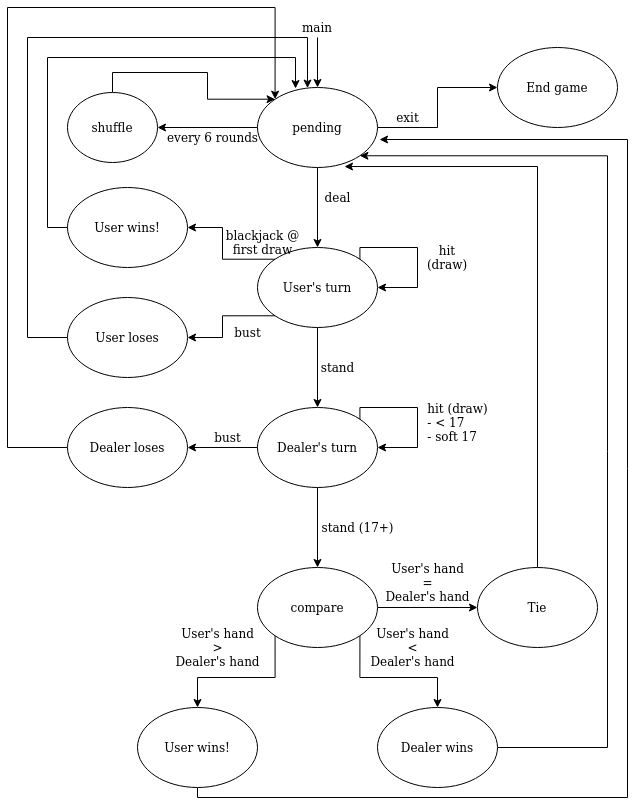

The diagram above was exported from draw.io. Its source (the exported page's mxGraphModel, read from the mxfile embedded in the PNG):
<mxGraphModel dx="1422" dy="738" grid="1" gridSize="10" guides="1" tooltips="1" connect="1" arrows="1" fold="1" page="1" pageScale="1" pageWidth="850" pageHeight="1100" math="0" shadow="0">
  <root>
    <mxCell id="0" />
    <mxCell id="1" parent="0" />
    <mxCell id="GPpa81TdiN842kWsmOJm-8" style="edgeStyle=orthogonalEdgeStyle;rounded=0;orthogonalLoop=1;jettySize=auto;html=1;" edge="1" parent="1" source="GPpa81TdiN842kWsmOJm-1" target="GPpa81TdiN842kWsmOJm-2">
      <mxGeometry relative="1" as="geometry" />
    </mxCell>
    <mxCell id="GPpa81TdiN842kWsmOJm-19" style="edgeStyle=orthogonalEdgeStyle;rounded=0;orthogonalLoop=1;jettySize=auto;html=1;exitX=0;exitY=0.5;exitDx=0;exitDy=0;" edge="1" parent="1" source="GPpa81TdiN842kWsmOJm-1" target="GPpa81TdiN842kWsmOJm-18">
      <mxGeometry relative="1" as="geometry" />
    </mxCell>
    <mxCell id="GPpa81TdiN842kWsmOJm-27" style="edgeStyle=orthogonalEdgeStyle;rounded=0;orthogonalLoop=1;jettySize=auto;html=1;exitX=1;exitY=0.5;exitDx=0;exitDy=0;" edge="1" parent="1" source="GPpa81TdiN842kWsmOJm-1" target="GPpa81TdiN842kWsmOJm-26">
      <mxGeometry relative="1" as="geometry" />
    </mxCell>
    <mxCell id="GPpa81TdiN842kWsmOJm-1" value="pending" style="ellipse;whiteSpace=wrap;html=1;" vertex="1" parent="1">
      <mxGeometry x="340" y="100" width="120" height="80" as="geometry" />
    </mxCell>
    <mxCell id="GPpa81TdiN842kWsmOJm-16" style="edgeStyle=orthogonalEdgeStyle;rounded=0;orthogonalLoop=1;jettySize=auto;html=1;exitX=0;exitY=0;exitDx=0;exitDy=0;entryX=1;entryY=0.5;entryDx=0;entryDy=0;" edge="1" parent="1" source="GPpa81TdiN842kWsmOJm-2" target="GPpa81TdiN842kWsmOJm-13">
      <mxGeometry relative="1" as="geometry" />
    </mxCell>
    <mxCell id="GPpa81TdiN842kWsmOJm-17" style="edgeStyle=orthogonalEdgeStyle;rounded=0;orthogonalLoop=1;jettySize=auto;html=1;exitX=0;exitY=1;exitDx=0;exitDy=0;entryX=1;entryY=0.5;entryDx=0;entryDy=0;" edge="1" parent="1" source="GPpa81TdiN842kWsmOJm-2" target="GPpa81TdiN842kWsmOJm-14">
      <mxGeometry relative="1" as="geometry" />
    </mxCell>
    <mxCell id="GPpa81TdiN842kWsmOJm-36" style="edgeStyle=orthogonalEdgeStyle;rounded=0;orthogonalLoop=1;jettySize=auto;html=1;entryX=0.5;entryY=0;entryDx=0;entryDy=0;" edge="1" parent="1" source="GPpa81TdiN842kWsmOJm-2" target="GPpa81TdiN842kWsmOJm-35">
      <mxGeometry relative="1" as="geometry" />
    </mxCell>
    <mxCell id="GPpa81TdiN842kWsmOJm-2" value="User's turn" style="ellipse;whiteSpace=wrap;html=1;" vertex="1" parent="1">
      <mxGeometry x="340" y="260" width="120" height="80" as="geometry" />
    </mxCell>
    <mxCell id="GPpa81TdiN842kWsmOJm-7" style="edgeStyle=orthogonalEdgeStyle;rounded=0;orthogonalLoop=1;jettySize=auto;html=1;entryX=0.5;entryY=0;entryDx=0;entryDy=0;" edge="1" parent="1" source="GPpa81TdiN842kWsmOJm-3" target="GPpa81TdiN842kWsmOJm-1">
      <mxGeometry relative="1" as="geometry" />
    </mxCell>
    <mxCell id="GPpa81TdiN842kWsmOJm-3" value="main" style="text;html=1;strokeColor=none;fillColor=none;align=center;verticalAlign=middle;whiteSpace=wrap;rounded=0;" vertex="1" parent="1">
      <mxGeometry x="380" y="30" width="40" height="20" as="geometry" />
    </mxCell>
    <mxCell id="GPpa81TdiN842kWsmOJm-11" style="edgeStyle=orthogonalEdgeStyle;rounded=0;orthogonalLoop=1;jettySize=auto;html=1;exitX=1;exitY=0;exitDx=0;exitDy=0;entryX=1;entryY=0.5;entryDx=0;entryDy=0;" edge="1" parent="1" source="GPpa81TdiN842kWsmOJm-2" target="GPpa81TdiN842kWsmOJm-2">
      <mxGeometry relative="1" as="geometry">
        <Array as="points">
          <mxPoint x="442" y="260" />
          <mxPoint x="500" y="260" />
          <mxPoint x="500" y="300" />
        </Array>
      </mxGeometry>
    </mxCell>
    <mxCell id="GPpa81TdiN842kWsmOJm-12" value="hit (draw)" style="text;html=1;strokeColor=none;fillColor=none;align=center;verticalAlign=middle;whiteSpace=wrap;rounded=0;" vertex="1" parent="1">
      <mxGeometry x="510" y="260" width="40" height="20" as="geometry" />
    </mxCell>
    <mxCell id="GPpa81TdiN842kWsmOJm-31" style="edgeStyle=orthogonalEdgeStyle;rounded=0;orthogonalLoop=1;jettySize=auto;html=1;exitX=0;exitY=0.5;exitDx=0;exitDy=0;entryX=0.317;entryY=0.013;entryDx=0;entryDy=0;entryPerimeter=0;" edge="1" parent="1" source="GPpa81TdiN842kWsmOJm-13" target="GPpa81TdiN842kWsmOJm-1">
      <mxGeometry relative="1" as="geometry">
        <mxPoint x="378" y="100" as="targetPoint" />
        <Array as="points">
          <mxPoint x="130" y="240" />
          <mxPoint x="130" y="70" />
          <mxPoint x="378" y="70" />
        </Array>
      </mxGeometry>
    </mxCell>
    <mxCell id="GPpa81TdiN842kWsmOJm-13" value="User wins!" style="ellipse;whiteSpace=wrap;html=1;" vertex="1" parent="1">
      <mxGeometry x="150" y="200" width="120" height="80" as="geometry" />
    </mxCell>
    <mxCell id="GPpa81TdiN842kWsmOJm-33" style="edgeStyle=orthogonalEdgeStyle;rounded=0;orthogonalLoop=1;jettySize=auto;html=1;exitX=0;exitY=0.5;exitDx=0;exitDy=0;" edge="1" parent="1" source="GPpa81TdiN842kWsmOJm-14" target="GPpa81TdiN842kWsmOJm-1">
      <mxGeometry relative="1" as="geometry">
        <mxPoint x="390" y="102" as="targetPoint" />
        <Array as="points">
          <mxPoint x="110" y="350" />
          <mxPoint x="110" y="50" />
          <mxPoint x="390" y="50" />
        </Array>
      </mxGeometry>
    </mxCell>
    <mxCell id="GPpa81TdiN842kWsmOJm-14" value="User loses" style="ellipse;whiteSpace=wrap;html=1;" vertex="1" parent="1">
      <mxGeometry x="150" y="310" width="120" height="80" as="geometry" />
    </mxCell>
    <mxCell id="GPpa81TdiN842kWsmOJm-21" style="edgeStyle=orthogonalEdgeStyle;rounded=0;orthogonalLoop=1;jettySize=auto;html=1;exitX=0.5;exitY=0;exitDx=0;exitDy=0;entryX=0;entryY=0;entryDx=0;entryDy=0;" edge="1" parent="1" source="GPpa81TdiN842kWsmOJm-18" target="GPpa81TdiN842kWsmOJm-1">
      <mxGeometry relative="1" as="geometry" />
    </mxCell>
    <mxCell id="GPpa81TdiN842kWsmOJm-18" value="shuffle" style="ellipse;whiteSpace=wrap;html=1;" vertex="1" parent="1">
      <mxGeometry x="150" y="105" width="90" height="70" as="geometry" />
    </mxCell>
    <mxCell id="GPpa81TdiN842kWsmOJm-22" value="every 6 rounds" style="text;html=1;align=center;verticalAlign=middle;resizable=0;points=[];autosize=1;" vertex="1" parent="1">
      <mxGeometry x="240" y="140" width="110" height="20" as="geometry" />
    </mxCell>
    <mxCell id="GPpa81TdiN842kWsmOJm-26" value="End game" style="ellipse;whiteSpace=wrap;html=1;" vertex="1" parent="1">
      <mxGeometry x="580" y="60" width="120" height="80" as="geometry" />
    </mxCell>
    <mxCell id="GPpa81TdiN842kWsmOJm-28" value="exit" style="text;html=1;align=center;verticalAlign=middle;resizable=0;points=[];autosize=1;" vertex="1" parent="1">
      <mxGeometry x="470" y="120" width="40" height="20" as="geometry" />
    </mxCell>
    <mxCell id="GPpa81TdiN842kWsmOJm-29" value="&lt;div&gt;blackjack @&lt;/div&gt;&lt;div&gt;first draw&lt;/div&gt;" style="text;html=1;align=center;verticalAlign=middle;resizable=0;points=[];autosize=1;" vertex="1" parent="1">
      <mxGeometry x="300" y="240" width="90" height="30" as="geometry" />
    </mxCell>
    <mxCell id="GPpa81TdiN842kWsmOJm-30" value="deal" style="text;html=1;align=center;verticalAlign=middle;resizable=0;points=[];autosize=1;" vertex="1" parent="1">
      <mxGeometry x="400" y="200" width="40" height="20" as="geometry" />
    </mxCell>
    <mxCell id="GPpa81TdiN842kWsmOJm-32" value="bust" style="text;html=1;align=center;verticalAlign=middle;resizable=0;points=[];autosize=1;" vertex="1" parent="1">
      <mxGeometry x="310" y="335" width="40" height="20" as="geometry" />
    </mxCell>
    <mxCell id="GPpa81TdiN842kWsmOJm-42" style="edgeStyle=orthogonalEdgeStyle;rounded=0;orthogonalLoop=1;jettySize=auto;html=1;exitX=0;exitY=0.5;exitDx=0;exitDy=0;entryX=1;entryY=0.5;entryDx=0;entryDy=0;" edge="1" parent="1" source="GPpa81TdiN842kWsmOJm-35" target="GPpa81TdiN842kWsmOJm-41">
      <mxGeometry relative="1" as="geometry" />
    </mxCell>
    <mxCell id="GPpa81TdiN842kWsmOJm-47" style="edgeStyle=orthogonalEdgeStyle;rounded=0;orthogonalLoop=1;jettySize=auto;html=1;exitX=0.5;exitY=1;exitDx=0;exitDy=0;entryX=0.5;entryY=0;entryDx=0;entryDy=0;" edge="1" parent="1" source="GPpa81TdiN842kWsmOJm-35" target="GPpa81TdiN842kWsmOJm-46">
      <mxGeometry relative="1" as="geometry" />
    </mxCell>
    <mxCell id="GPpa81TdiN842kWsmOJm-35" value="Dealer's turn" style="ellipse;whiteSpace=wrap;html=1;" vertex="1" parent="1">
      <mxGeometry x="340" y="420" width="120" height="80" as="geometry" />
    </mxCell>
    <mxCell id="GPpa81TdiN842kWsmOJm-37" style="edgeStyle=orthogonalEdgeStyle;rounded=0;orthogonalLoop=1;jettySize=auto;html=1;exitX=1;exitY=0;exitDx=0;exitDy=0;entryX=1;entryY=0.5;entryDx=0;entryDy=0;" edge="1" parent="1" source="GPpa81TdiN842kWsmOJm-35" target="GPpa81TdiN842kWsmOJm-35">
      <mxGeometry relative="1" as="geometry">
        <Array as="points">
          <mxPoint x="442" y="420" />
          <mxPoint x="500" y="420" />
          <mxPoint x="500" y="460" />
        </Array>
      </mxGeometry>
    </mxCell>
    <mxCell id="GPpa81TdiN842kWsmOJm-38" value="&lt;div&gt;hit (draw)&lt;/div&gt;&lt;div align=&quot;left&quot;&gt;- &amp;lt; 17&lt;/div&gt;&lt;div align=&quot;left&quot;&gt;- soft 17&lt;br&gt;&lt;/div&gt;" style="text;html=1;align=center;verticalAlign=middle;resizable=0;points=[];autosize=1;" vertex="1" parent="1">
      <mxGeometry x="500" y="410" width="80" height="50" as="geometry" />
    </mxCell>
    <mxCell id="GPpa81TdiN842kWsmOJm-44" style="edgeStyle=orthogonalEdgeStyle;rounded=0;orthogonalLoop=1;jettySize=auto;html=1;exitX=0;exitY=0.5;exitDx=0;exitDy=0;entryX=0;entryY=0;entryDx=0;entryDy=0;" edge="1" parent="1" source="GPpa81TdiN842kWsmOJm-41" target="GPpa81TdiN842kWsmOJm-1">
      <mxGeometry relative="1" as="geometry">
        <mxPoint x="360" y="90" as="targetPoint" />
        <Array as="points">
          <mxPoint x="90" y="460" />
          <mxPoint x="90" y="20" />
          <mxPoint x="358" y="20" />
        </Array>
      </mxGeometry>
    </mxCell>
    <mxCell id="GPpa81TdiN842kWsmOJm-41" value="Dealer loses" style="ellipse;whiteSpace=wrap;html=1;" vertex="1" parent="1">
      <mxGeometry x="150" y="420" width="120" height="80" as="geometry" />
    </mxCell>
    <mxCell id="GPpa81TdiN842kWsmOJm-43" value="bust" style="text;html=1;align=center;verticalAlign=middle;resizable=0;points=[];autosize=1;" vertex="1" parent="1">
      <mxGeometry x="290" y="440" width="40" height="20" as="geometry" />
    </mxCell>
    <mxCell id="GPpa81TdiN842kWsmOJm-45" value="stand" style="text;html=1;align=center;verticalAlign=middle;resizable=0;points=[];autosize=1;" vertex="1" parent="1">
      <mxGeometry x="395" y="370" width="50" height="20" as="geometry" />
    </mxCell>
    <mxCell id="GPpa81TdiN842kWsmOJm-52" style="edgeStyle=orthogonalEdgeStyle;rounded=0;orthogonalLoop=1;jettySize=auto;html=1;exitX=0;exitY=1;exitDx=0;exitDy=0;entryX=0.5;entryY=0;entryDx=0;entryDy=0;" edge="1" parent="1" source="GPpa81TdiN842kWsmOJm-46" target="GPpa81TdiN842kWsmOJm-50">
      <mxGeometry relative="1" as="geometry" />
    </mxCell>
    <mxCell id="GPpa81TdiN842kWsmOJm-54" style="edgeStyle=orthogonalEdgeStyle;rounded=0;orthogonalLoop=1;jettySize=auto;html=1;exitX=1;exitY=1;exitDx=0;exitDy=0;" edge="1" parent="1" source="GPpa81TdiN842kWsmOJm-46" target="GPpa81TdiN842kWsmOJm-49">
      <mxGeometry relative="1" as="geometry" />
    </mxCell>
    <mxCell id="GPpa81TdiN842kWsmOJm-56" style="edgeStyle=orthogonalEdgeStyle;rounded=0;orthogonalLoop=1;jettySize=auto;html=1;" edge="1" parent="1" source="GPpa81TdiN842kWsmOJm-46" target="GPpa81TdiN842kWsmOJm-51">
      <mxGeometry relative="1" as="geometry" />
    </mxCell>
    <mxCell id="GPpa81TdiN842kWsmOJm-46" value="compare" style="ellipse;whiteSpace=wrap;html=1;" vertex="1" parent="1">
      <mxGeometry x="340" y="580" width="120" height="80" as="geometry" />
    </mxCell>
    <mxCell id="GPpa81TdiN842kWsmOJm-48" value="stand (17+)" style="text;html=1;align=center;verticalAlign=middle;resizable=0;points=[];autosize=1;" vertex="1" parent="1">
      <mxGeometry x="395" y="530" width="90" height="20" as="geometry" />
    </mxCell>
    <mxCell id="GPpa81TdiN842kWsmOJm-59" style="edgeStyle=orthogonalEdgeStyle;rounded=0;orthogonalLoop=1;jettySize=auto;html=1;exitX=1;exitY=0.5;exitDx=0;exitDy=0;entryX=1;entryY=1;entryDx=0;entryDy=0;" edge="1" parent="1" source="GPpa81TdiN842kWsmOJm-49" target="GPpa81TdiN842kWsmOJm-1">
      <mxGeometry relative="1" as="geometry">
        <Array as="points">
          <mxPoint x="690" y="760" />
          <mxPoint x="690" y="168" />
        </Array>
      </mxGeometry>
    </mxCell>
    <mxCell id="GPpa81TdiN842kWsmOJm-49" value="Dealer wins" style="ellipse;whiteSpace=wrap;html=1;" vertex="1" parent="1">
      <mxGeometry x="460" y="720" width="120" height="80" as="geometry" />
    </mxCell>
    <mxCell id="GPpa81TdiN842kWsmOJm-60" style="edgeStyle=orthogonalEdgeStyle;rounded=0;orthogonalLoop=1;jettySize=auto;html=1;entryX=1.017;entryY=0.65;entryDx=0;entryDy=0;entryPerimeter=0;" edge="1" parent="1" source="GPpa81TdiN842kWsmOJm-50" target="GPpa81TdiN842kWsmOJm-1">
      <mxGeometry relative="1" as="geometry">
        <mxPoint x="452" y="160" as="targetPoint" />
        <Array as="points">
          <mxPoint x="280" y="810" />
          <mxPoint x="710" y="810" />
          <mxPoint x="710" y="152" />
        </Array>
      </mxGeometry>
    </mxCell>
    <mxCell id="GPpa81TdiN842kWsmOJm-50" value="User wins!" style="ellipse;whiteSpace=wrap;html=1;" vertex="1" parent="1">
      <mxGeometry x="220" y="720" width="120" height="80" as="geometry" />
    </mxCell>
    <mxCell id="GPpa81TdiN842kWsmOJm-58" style="edgeStyle=orthogonalEdgeStyle;rounded=0;orthogonalLoop=1;jettySize=auto;html=1;exitX=0.5;exitY=0;exitDx=0;exitDy=0;entryX=0.725;entryY=0.988;entryDx=0;entryDy=0;entryPerimeter=0;" edge="1" parent="1" source="GPpa81TdiN842kWsmOJm-51" target="GPpa81TdiN842kWsmOJm-1">
      <mxGeometry relative="1" as="geometry">
        <Array as="points">
          <mxPoint x="620" y="179" />
        </Array>
      </mxGeometry>
    </mxCell>
    <mxCell id="GPpa81TdiN842kWsmOJm-51" value="Tie" style="ellipse;whiteSpace=wrap;html=1;" vertex="1" parent="1">
      <mxGeometry x="560" y="580" width="120" height="80" as="geometry" />
    </mxCell>
    <mxCell id="GPpa81TdiN842kWsmOJm-53" value="User's hand&lt;br&gt;&amp;gt;&lt;br&gt;Dealer's hand" style="text;html=1;align=center;verticalAlign=middle;resizable=0;points=[];autosize=1;" vertex="1" parent="1">
      <mxGeometry x="250" y="635" width="100" height="50" as="geometry" />
    </mxCell>
    <mxCell id="GPpa81TdiN842kWsmOJm-55" value="User's hand&lt;br&gt;&amp;lt;&lt;br&gt;Dealer's hand" style="text;html=1;align=center;verticalAlign=middle;resizable=0;points=[];autosize=1;" vertex="1" parent="1">
      <mxGeometry x="445" y="635" width="100" height="50" as="geometry" />
    </mxCell>
    <mxCell id="GPpa81TdiN842kWsmOJm-57" value="User's hand&lt;br&gt;=&lt;br&gt;Dealer's hand" style="text;html=1;align=center;verticalAlign=middle;resizable=0;points=[];autosize=1;" vertex="1" parent="1">
      <mxGeometry x="460" y="570" width="100" height="50" as="geometry" />
    </mxCell>
  </root>
</mxGraphModel>